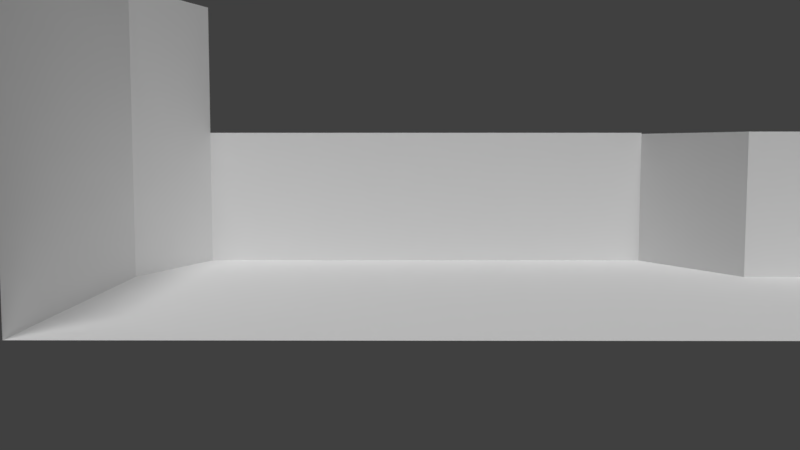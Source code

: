 # Source: Prototipo1.blend  (saved by Blender 2.77.0; exported with 4.5.12 LTS)
import bpy
from mathutils import Matrix  # noqa: F401  (used for matrix-valued properties, if any)

bpy.ops.wm.read_factory_settings(use_empty=True)
scene = bpy.context.scene
scene.name = 'Scene'

# ---- collections
col_collection_1 = bpy.data.collections.new('Collection 1'); scene.collection.children.link(col_collection_1)

# ---- world
world_world = bpy.data.worlds.new('World'); scene.world = world_world
world_world.color = (0.05088, 0.05088, 0.05088)
world_world.use_sun_shadow = False
world_world.sun_shadow_jitter_overblur = 0.0
world_world.cycles.sampling_method = 'MANUAL'

# ---- cameras
cam_camera = bpy.data.cameras.new('Camera')
cam_camera.clip_end = 100.0
cam_camera.lens = 35.0
cam_camera.sensor_width = 32.0
cam_camera.sensor_height = 18.0
cam_camera.ortho_scale = 7.314
cam_camera.dof.focus_distance = 0.0
cam_camera.dof.aperture_fstop = 128.0

# ---- lights
light_lamp_001 = bpy.data.lights.new('Lamp.001', 'SUN')
light_lamp_001.transmission_factor = 0.0
light_lamp_001.cutoff_distance = 30.0
light_lamp_001.angle = 0.1993
light_lamp_001.energy = 1.0
light_lamp_001.shadow_buffer_clip_start = 1.001
light_lamp_001.shadow_soft_size = 0.1
light_lamp_001.shadow_cascade_max_distance = 1000.0
light_lamp = bpy.data.lights.new('Lamp', 'SUN')
light_lamp.transmission_factor = 0.0
light_lamp.cutoff_distance = 30.0
light_lamp.angle = 0.1993
light_lamp.energy = 1.0
light_lamp.shadow_buffer_clip_start = 1.001
light_lamp.shadow_soft_size = 0.1
light_lamp.shadow_cascade_max_distance = 1000.0

# ---- meshes
me_plane = bpy.data.meshes.new('Plane')
me_plane.from_pydata([(-7.818, -8.072, 0.0), (10.46, -8.072, 0.0), (-6.352, 4.628, 0.0), (8.342, 4.628, 0.0), (-7.818, 0.7095, 0.0), (10.46, 0.7095, 0.0), (-6.352, 4.628, 4.378), (8.342, 4.628, 4.378), (8.342, 4.628, 4.342), (10.46, 0.7095, 4.342), (19.15, -8.072, 0.0), (19.15, 0.7095, 0.0), (19.15, 0.7095, 4.342), (-7.818, -8.072, 8.576), (-6.352, 4.628, 8.576), (-7.818, 0.7095, 8.576), (19.15, -8.072, 0.3883), (19.15, 0.7095, 0.3883), (19.49, -8.072, 0.3883), (19.49, 0.7095, 0.3883), (22.22, 0.7095, 3.883), (22.22, -8.072, 3.883), (19.49, -8.072, 0.7766), (19.49, 0.7095, 0.7766), (19.83, -8.072, 0.7766), (22.22, 0.7095, 3.495), (22.22, -8.072, 3.495), (19.83, 0.7095, 0.7766), (19.83, -8.072, 1.165), (19.83, 0.7095, 1.165), (21.88, 0.7095, 3.495), (20.17, 0.7095, 1.165), (20.17, -8.072, 1.165), (21.88, -8.072, 3.495), (20.17, -8.072, 1.553), (20.17, 0.7095, 1.553), (20.52, -8.072, 1.553), (20.52, 0.7095, 1.553), (21.88, 0.7095, 3.106), (21.88, -8.072, 3.106), (20.52, -8.072, 1.942), (20.52, 0.7095, 1.942), (21.54, 0.7095, 3.106), (20.86, 0.7095, 1.942), (20.86, -8.072, 1.942), (21.54, -8.072, 3.106), (20.86, -8.072, 2.33), (20.86, 0.7095, 2.33), (21.2, -8.072, 2.33), (21.2, 0.7095, 2.33), (21.2, -8.072, 2.718), (21.2, 0.7095, 2.718), (21.54, -8.072, 2.718), (21.54, 0.7095, 2.718), (32.62, 0.7095, 9.778), (32.62, 0.7095, 5.436), (22.56, 0.7095, 3.883), (22.56, -8.072, 3.883), (22.56, -8.072, 4.271), (22.56, 0.7095, 4.271), (22.9, -8.072, 4.271), (22.9, 0.7095, 4.271), (22.9, -8.072, 4.66), (22.9, 0.7095, 4.66), (23.24, 0.7095, 4.66), (23.24, -8.072, 4.66), (23.24, -8.072, 5.048), (23.24, 0.7095, 5.048), (23.58, -8.072, 5.048), (23.58, 0.7095, 5.048), (23.58, -8.072, 5.436), (23.58, 0.7095, 5.436), (23.92, -8.072, 5.436), (23.92, 0.7095, 5.436), (23.92, 0.7095, 9.778), (32.62, -8.072, 5.436), (44.46, 0.7095, 9.778), (44.46, 0.7095, 5.436), (44.46, -8.072, 5.436), (44.46, 0.7095, -6.518), (44.46, -8.072, -6.518), (48.29, 0.7095, 9.778), (48.29, 0.7095, 5.436), (48.29, 0.7095, -6.518), (48.29, -8.072, -6.518), (48.29, -8.072, 5.436), (57.17, 0.7095, 7.566), (57.17, 0.7095, 5.436), (57.17, -8.072, 5.436), (64.85, 0.7095, 5.436), (64.85, -8.072, 5.436), (68.46, 0.7095, 5.436), (68.46, -8.072, 5.436), (64.85, 0.7095, 7.566), (68.46, 0.7095, 9.778), (58.65, 4.685, 7.566), (58.65, 4.685, 5.436), (63.36, 4.685, 5.436), (63.36, 4.685, 7.566), (58.65, 4.685, 14.4), (63.36, 4.685, 14.4), (48.29, 5.753, 9.778), (68.46, 5.753, 9.778), (48.29, 0.7095, 14.4), (48.29, 5.753, 14.4), (68.46, 0.7095, 14.4), (68.46, 5.753, 14.4), (58.65, 10.32, 5.436), (58.65, 10.32, 7.566), (63.36, 10.32, 5.436), (63.36, 10.32, 7.566), (59.73, 4.576, 9.706), (62.29, 4.576, 9.706), (59.73, 4.576, 12.26), (62.29, 4.576, 12.26), (57.33, 4.054, 12.67), (57.33, 4.054, 9.295), (64.68, 4.054, 9.295), (64.68, 4.054, 12.67), (57.74, 4.054, 12.49), (57.74, 4.054, 9.481), (64.28, 4.054, 9.481), (64.28, 4.054, 12.49), (58.65, 4.685, 10.33), (63.36, 4.685, 10.33), (48.29, 5.753, 10.33), (48.29, 0.7095, 10.33), (68.46, 0.7095, 10.33), (68.46, 5.753, 10.33), (52.95, 0.7095, 5.436), (52.95, -8.072, 5.436), (52.95, 0.7095, 8.617), (53.73, 5.192, 14.4), (53.73, 5.192, 8.617), (53.73, 5.192, 10.33), (49.48, 5.631, 11.22), (49.48, 5.631, 13.51), (52.54, 5.315, 13.51), (52.54, 5.315, 11.22), (49.55, 6.363, 11.22), (49.55, 6.363, 13.51), (52.61, 6.047, 13.51), (52.61, 6.047, 11.22), (47.79, 5.753, 9.778), (47.79, 0.7095, 9.778), (47.79, 5.753, 14.4), (47.79, 0.7095, 14.4), (47.79, 5.753, 10.33), (47.79, 0.7095, 10.33), (47.79, 5.753, 8.322), (47.79, 0.7095, 8.322), (69.4, 0.7095, 5.436), (69.4, -8.072, 5.436), (69.4, 0.7095, 9.778), (69.4, 0.7095, 14.4), (69.4, 0.7095, 10.33), (8.342, 4.844, 4.342), (10.46, 0.9247, 4.342), (19.15, 0.9247, 4.342), (32.62, 0.9247, 9.778), (23.92, 0.9247, 9.778), (44.46, 0.9247, 9.778), (48.29, 0.9247, 9.778), (47.79, 0.9247, 9.778), (47.79, 0.9247, 8.322)], [], [(4, 5, 3, 2), (0, 1, 5, 4), (2, 3, 7, 6), (3, 5, 9, 8), (9, 5, 11, 12), (5, 1, 10, 11), (4, 2, 14, 15), (0, 4, 15, 13), (11, 10, 16, 17), (17, 16, 18, 19), (19, 18, 22, 23), (23, 22, 24, 27), (27, 24, 28, 29), (29, 28, 32, 31), (31, 32, 34, 35), (35, 34, 36, 37), (37, 36, 40, 41), (41, 40, 44, 43), (43, 44, 46, 47), (47, 46, 48, 49), (49, 48, 50, 51), (51, 50, 52, 53), (12, 11, 73, 74), (53, 52, 45, 42), (42, 45, 39, 38), (38, 39, 33, 30), (30, 33, 26, 25), (25, 26, 21, 20), (20, 21, 57, 56), (56, 57, 58, 59), (59, 58, 60, 61), (61, 60, 62, 63), (63, 62, 65, 64), (64, 65, 66, 67), (67, 66, 68, 69), (69, 68, 70, 71), (71, 70, 72, 73), (74, 73, 55, 54), (55, 73, 72, 75), (55, 75, 78, 77), (54, 55, 77, 76), (77, 78, 80, 79), (77, 79, 83, 82), (76, 77, 82, 81), (83, 79, 80, 84), (82, 83, 84, 85), (129, 130, 88, 87), (131, 129, 87, 86), (87, 88, 90, 89), (89, 90, 92, 91), (89, 91, 94, 93), (89, 93, 98, 97), (87, 89, 97, 96), (86, 87, 96, 95), (98, 95, 108, 110), (123, 124, 100, 99), (93, 94, 102, 98), (131, 86, 95, 133), (103, 126, 148, 146), (128, 127, 105, 106), (134, 123, 99, 132), (128, 124, 98, 102), (107, 109, 110, 108), (96, 97, 109, 107), (97, 98, 110, 109), (95, 96, 107, 108), (111, 113, 114, 112), (118, 115, 119, 122), (114, 113, 115, 118), (111, 112, 117, 116), (112, 114, 118, 117), (113, 111, 116, 115), (120, 121, 122, 119), (116, 117, 121, 120), (117, 118, 122, 121), (115, 116, 120, 119), (106, 100, 124, 128), (133, 95, 123, 134), (102, 94, 127, 128), (95, 98, 124, 123), (101, 133, 134, 125), (125, 134, 138, 135), (81, 131, 133, 101), (81, 82, 129, 131), (82, 85, 130, 129), (138, 137, 141, 142), (134, 132, 137, 138), (104, 125, 135, 136), (132, 104, 136, 137), (139, 142, 141, 140), (137, 136, 140, 141), (135, 138, 142, 139), (136, 135, 139, 140), (148, 147, 145, 146), (144, 143, 147, 148), (143, 144, 150, 149), (126, 81, 144, 148), (104, 103, 146, 145), (101, 125, 126, 81), (104, 103, 126, 125), (94, 91, 151, 153), (105, 127, 155, 154), (127, 94, 153, 155), (91, 92, 152, 151), (144, 81, 162, 163), (12, 74, 160, 158), (54, 76, 161, 159), (74, 54, 159, 160), (8, 9, 157, 156), (76, 81, 162, 161), (150, 144, 163, 164), (9, 12, 158, 157)])
me_plane.use_remesh_preserve_volume = False
me_plane.use_remesh_preserve_attributes = False
me_plane.use_mirror_vertex_groups = False
me_plane.update()

# ---- objects
ob_lamp_001 = bpy.data.objects.new('Lamp.001', light_lamp_001)
ob_plane = bpy.data.objects.new('Plane', me_plane)
ob_lamp = bpy.data.objects.new('Lamp', light_lamp)
ob_camera = bpy.data.objects.new('Camera', cam_camera)

# ---- transforms, parenting, visibility, modifiers, constraints
ob_lamp_001.location = (50.05, -6.417, 18.79)
ob_lamp_001.rotation_euler = (-0.179, -0.2547, 1.84)
ob_lamp_001.lock_rotations_4d = False
ob_lamp_001.empty_display_type = 'ARROWS'
ob_lamp_001.color = (0.0, 0.0, 0.0, 0.0)
ob_lamp_001.lineart.crease_threshold = 0.0
ob_plane.location = (0.0, 0.0, 0.0)
ob_plane.lineart.crease_threshold = 0.0
ob_lamp.location = (10.01, -28.55, 20.08)
ob_lamp.rotation_euler = (0.8193, -0.3553, 0.7621)
ob_lamp.lock_rotations_4d = False
ob_lamp.empty_display_type = 'ARROWS'
ob_lamp.color = (0.0, 0.0, 0.0, 0.0)
ob_lamp.lineart.crease_threshold = 0.0
ob_camera.location = (0.2502, -25.36, 3.833)
ob_camera.rotation_euler = (1.484, -1.24e-05, 0.004368)
ob_camera.lock_rotations_4d = False
ob_camera.empty_display_type = 'ARROWS'
ob_camera.color = (0.0, 0.0, 0.0, 0.0)
ob_camera.display_type = 'WIRE'
ob_camera.lineart.crease_threshold = 0.0

# ---- collection membership
col_collection_1.objects.link(ob_lamp_001)
col_collection_1.objects.link(ob_plane)
col_collection_1.objects.link(ob_lamp)
col_collection_1.objects.link(ob_camera)

# ---- scene / render settings (as saved in the file)
scene.camera = ob_camera
scene.frame_start = 1; scene.frame_end = 250; scene.frame_set(1)
scene.render.engine = 'BLENDER_EEVEE_NEXT'
scene.render.resolution_percentage = 50
scene.render.dither_intensity = 0.0
scene.cycles.use_denoising = False
scene.cycles.samples = 128
scene.cycles.sampling_pattern = 'TABULATED_SOBOL'
scene.cycles.light_sampling_threshold = 0.0
scene.cycles.use_adaptive_sampling = False
scene.cycles.use_light_tree = False
scene.cycles.blur_glossy = 0.0
scene.cycles.sample_clamp_indirect = 0.0
scene.view_settings.view_transform = 'Standard'
bpy.context.view_layer.update()
